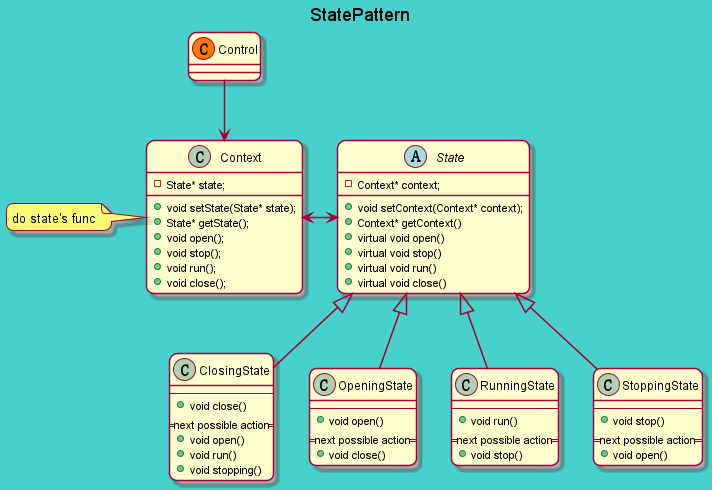

The diagram above was rendered by PlantUML. Its source (embedded in the PNG):
@startuml
title StatePattern
skinparam backgroundColor MediumTurquoise
skinparam roundcorner 15
skinparam sequenceArrowThickness 1.5
'skinparam handwritten true

class Context {
	+ void setState(State* state);
	+ State* getState();
	+ void open();
	+ void stop();
	+ void run();
	+ void close();
	- State* state;
}
note left : do state's func

abstract class State {
	+ void setContext(Context* context);
	+ Context* getContext()
    + virtual void open()
	+ virtual void stop()
	+ virtual void run()
	+ virtual void close()
	- Context* context;
}

class ClosingState {
	--
	+ void close()
	== next possible action ==
	+ void open()
	+ void run()
	+ void stopping()
}
class OpeningState {
	--
	+ void open()
	== next possible action ==
	+ void close()
}
class RunningState {
	--
	+ void run()
	== next possible action ==
	+ void stop()
}
class StoppingState {
	--
	+ void stop()
	== next possible action ==
	+ void open()
}
Context <-> State
State <|-- ClosingState
State <|-- OpeningState
State <|-- RunningState
State <|-- StoppingState

class Control << (C,#FF7700) >>
Control --> Context
@enduml